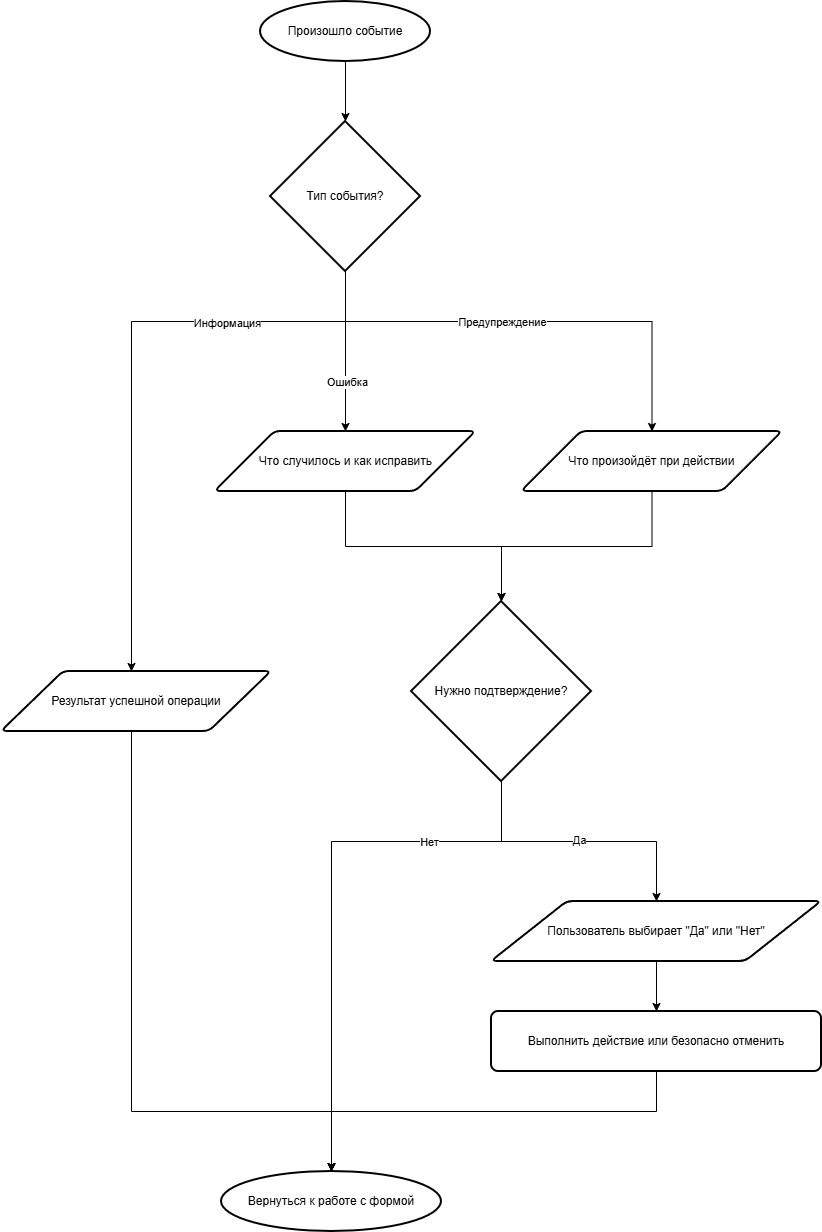

The diagram above was exported from draw.io. Its source (the exported page's mxGraphModel, read from the mxfile embedded in the PNG):
<mxGraphModel dx="920" dy="867" grid="1" gridSize="10" guides="1" tooltips="1" connect="1" arrows="1" fold="1" page="1" pageScale="1" pageWidth="827" pageHeight="1169" math="0" shadow="0">
  <root>
    <mxCell id="0" />
    <mxCell id="1" parent="0" />
    <mxCell id="9JWRfGEsKE0VzJ4VpTEF-3" edge="1" parent="1" source="9JWRfGEsKE0VzJ4VpTEF-1" style="edgeStyle=orthogonalEdgeStyle;rounded=0;orthogonalLoop=1;jettySize=auto;html=1;" target="9JWRfGEsKE0VzJ4VpTEF-2" value="">
      <mxGeometry relative="1" as="geometry" />
    </mxCell>
    <mxCell id="9JWRfGEsKE0VzJ4VpTEF-1" parent="1" style="strokeWidth=2;html=1;shape=mxgraph.flowchart.start_1;whiteSpace=wrap;" value="Произошло событие" vertex="1">
      <mxGeometry height="60" width="170" x="329" y="30" as="geometry" />
    </mxCell>
    <mxCell id="9JWRfGEsKE0VzJ4VpTEF-7" edge="1" parent="1" source="9JWRfGEsKE0VzJ4VpTEF-2" style="edgeStyle=orthogonalEdgeStyle;rounded=0;orthogonalLoop=1;jettySize=auto;html=1;" target="9JWRfGEsKE0VzJ4VpTEF-4">
      <mxGeometry relative="1" as="geometry" />
    </mxCell>
    <mxCell id="9JWRfGEsKE0VzJ4VpTEF-10" connectable="0" parent="9JWRfGEsKE0VzJ4VpTEF-7" style="edgeLabel;html=1;align=center;verticalAlign=middle;resizable=0;points=[];" value="Ошибка" vertex="1">
      <mxGeometry relative="1" x="0.375" y="1" as="geometry">
        <mxPoint as="offset" />
      </mxGeometry>
    </mxCell>
    <mxCell id="9JWRfGEsKE0VzJ4VpTEF-8" edge="1" parent="1" source="9JWRfGEsKE0VzJ4VpTEF-2" style="edgeStyle=orthogonalEdgeStyle;rounded=0;orthogonalLoop=1;jettySize=auto;html=1;exitX=0.5;exitY=1;exitDx=0;exitDy=0;exitPerimeter=0;" target="9JWRfGEsKE0VzJ4VpTEF-5">
      <mxGeometry relative="1" as="geometry">
        <Array as="points">
          <mxPoint x="414" y="350" />
          <mxPoint x="720.5" y="350" />
        </Array>
      </mxGeometry>
    </mxCell>
    <mxCell id="9JWRfGEsKE0VzJ4VpTEF-9" connectable="0" parent="9JWRfGEsKE0VzJ4VpTEF-8" style="edgeLabel;html=1;align=center;verticalAlign=middle;resizable=0;points=[];" value="Предупреждение" vertex="1">
      <mxGeometry relative="1" x="-0.1168" as="geometry">
        <mxPoint as="offset" />
      </mxGeometry>
    </mxCell>
    <mxCell id="9JWRfGEsKE0VzJ4VpTEF-11" edge="1" parent="1" source="9JWRfGEsKE0VzJ4VpTEF-2" style="edgeStyle=orthogonalEdgeStyle;rounded=0;orthogonalLoop=1;jettySize=auto;html=1;" target="9JWRfGEsKE0VzJ4VpTEF-6">
      <mxGeometry relative="1" as="geometry">
        <Array as="points">
          <mxPoint x="414" y="350" />
          <mxPoint x="200" y="350" />
        </Array>
      </mxGeometry>
    </mxCell>
    <mxCell id="9JWRfGEsKE0VzJ4VpTEF-12" connectable="0" parent="9JWRfGEsKE0VzJ4VpTEF-11" style="edgeLabel;html=1;align=center;verticalAlign=middle;resizable=0;points=[];" value="Информация" vertex="1">
      <mxGeometry relative="1" x="-0.4495" y="1" as="geometry">
        <mxPoint as="offset" />
      </mxGeometry>
    </mxCell>
    <mxCell id="9JWRfGEsKE0VzJ4VpTEF-2" parent="1" style="strokeWidth=2;html=1;shape=mxgraph.flowchart.decision;whiteSpace=wrap;" value="Тип события?" vertex="1">
      <mxGeometry height="150" width="150" x="339" y="150" as="geometry" />
    </mxCell>
    <mxCell id="9JWRfGEsKE0VzJ4VpTEF-14" edge="1" parent="1" source="9JWRfGEsKE0VzJ4VpTEF-4" style="edgeStyle=orthogonalEdgeStyle;rounded=0;orthogonalLoop=1;jettySize=auto;html=1;" target="9JWRfGEsKE0VzJ4VpTEF-13">
      <mxGeometry relative="1" as="geometry" />
    </mxCell>
    <mxCell id="9JWRfGEsKE0VzJ4VpTEF-4" parent="1" style="shape=parallelogram;html=1;strokeWidth=2;perimeter=parallelogramPerimeter;whiteSpace=wrap;rounded=1;arcSize=12;size=0.23;" value="Что случилось и как исправить" vertex="1">
      <mxGeometry height="60" width="261" x="283.5" y="460" as="geometry" />
    </mxCell>
    <mxCell id="9JWRfGEsKE0VzJ4VpTEF-5" parent="1" style="shape=parallelogram;html=1;strokeWidth=2;perimeter=parallelogramPerimeter;whiteSpace=wrap;rounded=1;arcSize=12;size=0.23;" value="Что произойдёт при действии" vertex="1">
      <mxGeometry height="60" width="261" x="590" y="460" as="geometry" />
    </mxCell>
    <mxCell id="9JWRfGEsKE0VzJ4VpTEF-23" edge="1" parent="1" source="9JWRfGEsKE0VzJ4VpTEF-6" style="edgeStyle=orthogonalEdgeStyle;rounded=0;orthogonalLoop=1;jettySize=auto;html=1;" target="9JWRfGEsKE0VzJ4VpTEF-20">
      <mxGeometry relative="1" as="geometry">
        <Array as="points">
          <mxPoint x="200" y="1140" />
          <mxPoint x="400" y="1140" />
        </Array>
      </mxGeometry>
    </mxCell>
    <mxCell id="9JWRfGEsKE0VzJ4VpTEF-6" parent="1" style="shape=parallelogram;html=1;strokeWidth=2;perimeter=parallelogramPerimeter;whiteSpace=wrap;rounded=1;arcSize=12;size=0.23;" value="Результат успешной операции" vertex="1">
      <mxGeometry height="60" width="270" x="70" y="700" as="geometry" />
    </mxCell>
    <mxCell id="9JWRfGEsKE0VzJ4VpTEF-18" edge="1" parent="1" source="9JWRfGEsKE0VzJ4VpTEF-13" style="edgeStyle=orthogonalEdgeStyle;rounded=0;orthogonalLoop=1;jettySize=auto;html=1;" target="9JWRfGEsKE0VzJ4VpTEF-16">
      <mxGeometry relative="1" as="geometry" />
    </mxCell>
    <mxCell id="9JWRfGEsKE0VzJ4VpTEF-26" connectable="0" parent="9JWRfGEsKE0VzJ4VpTEF-18" style="edgeLabel;html=1;align=center;verticalAlign=middle;resizable=0;points=[];" value="Да" vertex="1">
      <mxGeometry relative="1" x="-0.0036" y="2" as="geometry">
        <mxPoint as="offset" />
      </mxGeometry>
    </mxCell>
    <mxCell id="9JWRfGEsKE0VzJ4VpTEF-13" parent="1" style="strokeWidth=2;html=1;shape=mxgraph.flowchart.decision;whiteSpace=wrap;" value="Нужно подтверждение?" vertex="1">
      <mxGeometry height="180" width="180" x="480" y="630" as="geometry" />
    </mxCell>
    <mxCell id="9JWRfGEsKE0VzJ4VpTEF-15" edge="1" parent="1" source="9JWRfGEsKE0VzJ4VpTEF-5" style="edgeStyle=orthogonalEdgeStyle;rounded=0;orthogonalLoop=1;jettySize=auto;html=1;entryX=0.5;entryY=0;entryDx=0;entryDy=0;entryPerimeter=0;" target="9JWRfGEsKE0VzJ4VpTEF-13">
      <mxGeometry relative="1" as="geometry" />
    </mxCell>
    <mxCell id="9JWRfGEsKE0VzJ4VpTEF-19" edge="1" parent="1" source="9JWRfGEsKE0VzJ4VpTEF-16" style="edgeStyle=orthogonalEdgeStyle;rounded=0;orthogonalLoop=1;jettySize=auto;html=1;" target="9JWRfGEsKE0VzJ4VpTEF-17" value="">
      <mxGeometry relative="1" as="geometry" />
    </mxCell>
    <mxCell id="9JWRfGEsKE0VzJ4VpTEF-16" parent="1" style="shape=parallelogram;html=1;strokeWidth=2;perimeter=parallelogramPerimeter;whiteSpace=wrap;rounded=1;arcSize=12;size=0.23;" value="Пользователь выбирает &quot;Да&quot; или &quot;Нет&quot;" vertex="1">
      <mxGeometry height="60" width="330" x="560" y="930" as="geometry" />
    </mxCell>
    <mxCell id="9JWRfGEsKE0VzJ4VpTEF-17" parent="1" style="rounded=1;whiteSpace=wrap;html=1;absoluteArcSize=1;arcSize=14;strokeWidth=2;" value="Выполнить действие или безопасно отменить" vertex="1">
      <mxGeometry height="60" width="330" x="560" y="1040" as="geometry" />
    </mxCell>
    <mxCell id="9JWRfGEsKE0VzJ4VpTEF-20" parent="1" style="strokeWidth=2;html=1;shape=mxgraph.flowchart.start_1;whiteSpace=wrap;" value="Вернуться к работе с формой" vertex="1">
      <mxGeometry height="60" width="220" x="290" y="1200" as="geometry" />
    </mxCell>
    <mxCell id="9JWRfGEsKE0VzJ4VpTEF-21" edge="1" parent="1" source="9JWRfGEsKE0VzJ4VpTEF-17" style="edgeStyle=orthogonalEdgeStyle;rounded=0;orthogonalLoop=1;jettySize=auto;html=1;entryX=0.5;entryY=0;entryDx=0;entryDy=0;entryPerimeter=0;" target="9JWRfGEsKE0VzJ4VpTEF-20">
      <mxGeometry relative="1" as="geometry">
        <Array as="points">
          <mxPoint x="725" y="1140" />
          <mxPoint x="400" y="1140" />
        </Array>
      </mxGeometry>
    </mxCell>
    <mxCell id="9JWRfGEsKE0VzJ4VpTEF-24" edge="1" parent="1" source="9JWRfGEsKE0VzJ4VpTEF-13" style="edgeStyle=orthogonalEdgeStyle;rounded=0;orthogonalLoop=1;jettySize=auto;html=1;entryX=0.5;entryY=0;entryDx=0;entryDy=0;entryPerimeter=0;" target="9JWRfGEsKE0VzJ4VpTEF-20">
      <mxGeometry relative="1" as="geometry">
        <Array as="points">
          <mxPoint x="570" y="870" />
          <mxPoint x="400" y="870" />
        </Array>
      </mxGeometry>
    </mxCell>
    <mxCell id="9JWRfGEsKE0VzJ4VpTEF-25" connectable="0" parent="9JWRfGEsKE0VzJ4VpTEF-24" style="edgeLabel;html=1;align=center;verticalAlign=middle;resizable=0;points=[];" value="Нет" vertex="1">
      <mxGeometry relative="1" x="-0.525" as="geometry">
        <mxPoint as="offset" />
      </mxGeometry>
    </mxCell>
  </root>
</mxGraphModel>